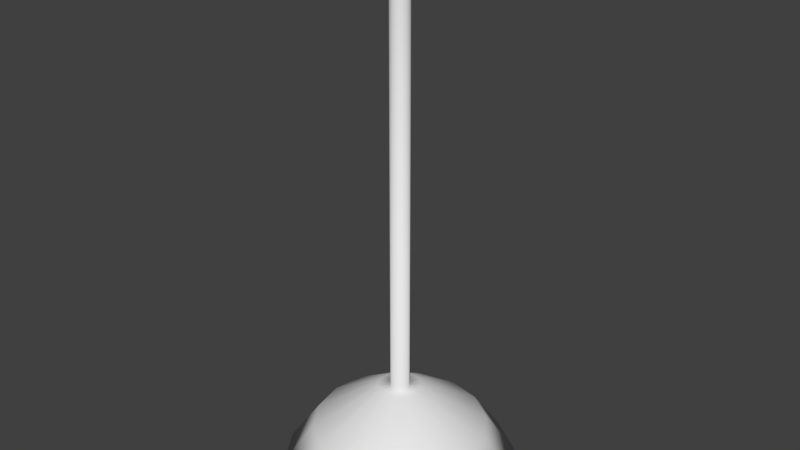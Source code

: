 # Source: lamp.blend  (saved by Blender 2.77.0; exported with 4.5.12 LTS)
import bpy
from mathutils import Matrix  # noqa: F401  (used for matrix-valued properties, if any)

bpy.ops.wm.read_factory_settings(use_empty=True)
scene = bpy.context.scene
scene.name = 'Scene'

# ---- collections
col_collection_1 = bpy.data.collections.new('Collection 1'); scene.collection.children.link(col_collection_1)

# ---- world
world_world = bpy.data.worlds.new('World'); scene.world = world_world
world_world.color = (0.05088, 0.05088, 0.05088)
world_world.use_sun_shadow = False
world_world.sun_shadow_jitter_overblur = 0.0
world_world.cycles.sampling_method = 'MANUAL'

# ---- meshes
me_cube_001 = bpy.data.meshes.new('Cube.001')
me_cube_001.from_pydata([(0.04, 0.0, 0.2349), (0.3, 0.0, 0.1749), (0.09468, -5.168e-09, 0.04538), (0.0899, -1.429e-09, 0.1536), (0.04, 0.0, 0.2749), (0.5, 0.0, -0.02505), (0.5412, 0.0, -0.02505), (0.4, 0.0, 0.1749), (0.1, 0.0, 0.3749), (0.04303, 0.0, 0.3749), (0.04303, 0.0, 2.4), (0.09539, -5.084e-09, 0.1128), (0.0716, -7.144e-10, 0.1943), (0.05798, -1.988e-09, 0.005734), (0.03696, 0.01531, 0.2349), (0.2772, 0.1148, 0.1749), (0.08748, 0.03623, 0.04538), (0.08305, 0.0344, 0.1536), (0.03696, 0.01531, 0.2749), (0.4619, 0.1913, -0.02505), (0.5, 0.2071, -0.02505), (0.3696, 0.1531, 0.1749), (0.09239, 0.03827, 0.3749), (0.03976, 0.01647, 0.3749), (0.03976, 0.01647, 2.4), (0.08813, 0.0365, 0.1128), (0.06615, 0.0274, 0.1943), (0.05356, 0.02219, 0.005734), (0.02828, 0.02828, 0.2349), (0.2121, 0.2121, 0.1749), (0.06695, 0.06695, 0.04538), (0.06357, 0.06357, 0.1536), (0.02828, 0.02828, 0.2749), (0.3536, 0.3536, -0.02505), (0.3827, 0.3827, -0.02505), (0.2828, 0.2828, 0.1749), (0.07071, 0.07071, 0.3749), (0.03043, 0.03043, 0.3749), (0.03043, 0.03043, 2.4), (0.06745, 0.06745, 0.1128), (0.05063, 0.05063, 0.1943), (0.041, 0.041, 0.005734), (0.01531, 0.03696, 0.2349), (0.1148, 0.2772, 0.1749), (0.03623, 0.08748, 0.04538), (0.0344, 0.08305, 0.1536), (0.01531, 0.03696, 0.2749), (0.1913, 0.4619, -0.02505), (0.2071, 0.5, -0.02505), (0.1531, 0.3696, 0.1749), (0.03827, 0.09239, 0.3749), (0.01647, 0.03976, 0.3749), (0.01647, 0.03976, 2.4), (0.0365, 0.08813, 0.1128), (0.0274, 0.06615, 0.1943), (0.02219, 0.05356, 0.005734), (-1.748e-09, 0.04, 0.2349), (-1.311e-08, 0.3, 0.1749), (1.029e-09, 0.09468, 0.04538), (-2.501e-09, 0.0899, 0.1536), (-1.748e-09, 0.04, 0.2749), (-2.186e-08, 0.5, -0.02505), (-2.366e-08, 0.5412, -0.02505), (-1.748e-08, 0.4, 0.1749), (-4.371e-09, 0.1, 0.3749), (-1.881e-09, 0.04303, 0.3749), (-1.881e-09, 0.04303, 2.4), (9.146e-10, 0.09539, 0.1128), (-2.415e-09, 0.0716, 0.1943), (-5.457e-10, 0.05798, 0.005734), (-0.01531, 0.03696, 0.2349), (-0.1148, 0.2772, 0.1749), (-0.03623, 0.08748, 0.04538), (-0.0344, 0.08305, 0.1536), (-0.01531, 0.03696, 0.2749), (-0.1913, 0.4619, -0.02505), (-0.2071, 0.5, -0.02505), (-0.1531, 0.3696, 0.1749), (-0.03827, 0.09239, 0.3749), (-0.01647, 0.03976, 0.3749), (-0.01647, 0.03976, 2.4), (-0.0365, 0.08813, 0.1128), (-0.0274, 0.06615, 0.1943), (-0.02219, 0.05356, 0.005734), (-0.02828, 0.02828, 0.2349), (-0.2121, 0.2121, 0.1749), (-0.06695, 0.06695, 0.04538), (-0.06357, 0.06357, 0.1536), (-0.02828, 0.02828, 0.2749), (-0.3536, 0.3536, -0.02505), (-0.3827, 0.3827, -0.02505), (-0.2828, 0.2828, 0.1749), (-0.07071, 0.07071, 0.3749), (-0.03043, 0.03043, 0.3749), (-0.03043, 0.03043, 2.4), (-0.06745, 0.06745, 0.1128), (-0.05063, 0.05063, 0.1943), (-0.041, 0.041, 0.005734), (-0.03696, 0.01531, 0.2349), (-0.2772, 0.1148, 0.1749), (-0.08748, 0.03623, 0.04538), (-0.08305, 0.0344, 0.1536), (-0.03696, 0.01531, 0.2749), (-0.4619, 0.1913, -0.02505), (-0.5, 0.2071, -0.02505), (-0.3696, 0.1531, 0.1749), (-0.09239, 0.03827, 0.3749), (-0.03976, 0.01647, 0.3749), (-0.03976, 0.01647, 2.4), (-0.08813, 0.0365, 0.1128), (-0.06615, 0.0274, 0.1943), (-0.05356, 0.02219, 0.005734), (-0.04, -3.497e-09, 0.2349), (-0.3, -2.623e-08, 0.1749), (-0.09468, -3.11e-09, 0.04538), (-0.0899, -6.43e-09, 0.1536), (-0.04, -3.497e-09, 0.2749), (-0.5, -4.371e-08, -0.02505), (-0.5412, -4.731e-08, -0.02505), (-0.4, -3.497e-08, 0.1749), (-0.1, -8.742e-09, 0.3749), (-0.04303, -3.762e-09, 0.3749), (-0.04303, -3.762e-09, 2.4), (-0.09539, -3.255e-09, 0.1128), (-0.0716, -5.545e-09, 0.1943), (-0.05798, -3.08e-09, 0.005734), (-0.03696, -0.01531, 0.2349), (0.0, 0.0, -0.005556), (-0.2772, -0.1148, 0.1749), (-0.08748, -0.03623, 0.04538), (-0.08305, -0.0344, 0.1536), (-0.03696, -0.01531, 0.2749), (-0.4619, -0.1913, -0.02505), (-0.5, -0.2071, -0.02505), (-0.3696, -0.1531, 0.1749), (-0.09239, -0.03827, 0.3749), (-0.03976, -0.01647, 0.3749), (-0.03976, -0.01647, 2.4), (-0.08813, -0.0365, 0.1128), (-0.06615, -0.0274, 0.1943), (-0.05356, -0.02219, 0.005734), (-0.02828, -0.02828, 0.2349), (-0.2121, -0.2121, 0.1749), (-0.06695, -0.06695, 0.04538), (-0.06357, -0.06357, 0.1536), (-0.02828, -0.02828, 0.2749), (-0.3536, -0.3536, -0.02505), (-0.3827, -0.3827, -0.02505), (-0.2828, -0.2828, 0.1749), (-0.07071, -0.07071, 0.3749), (-0.03043, -0.03043, 0.3749), (-0.03043, -0.03043, 2.4), (-0.06745, -0.06745, 0.1128), (-0.05063, -0.05063, 0.1943), (-0.041, -0.041, 0.005734), (-0.01531, -0.03696, 0.2349), (-0.1148, -0.2772, 0.1749), (-0.03623, -0.08748, 0.04538), (-0.0344, -0.08305, 0.1536), (-0.01531, -0.03696, 0.2749), (-0.1913, -0.4619, -0.02505), (-0.2071, -0.5, -0.02505), (-0.1531, -0.3696, 0.1749), (-0.03827, -0.09239, 0.3749), (-0.01647, -0.03976, 0.3749), (-0.01647, -0.03976, 2.4), (-0.0365, -0.08813, 0.1128), (-0.0274, -0.06615, 0.1943), (-0.02219, -0.05356, 0.005734), (4.77e-10, -0.04, 0.2349), (3.577e-09, -0.3, 0.1749), (-4.039e-09, -0.09468, 0.04538), (-3.568e-10, -0.0899, 0.1536), (4.77e-10, -0.04, 0.2749), (5.962e-09, -0.5, -0.02505), (6.454e-09, -0.5412, -0.02505), (4.77e-09, -0.4, 0.1749), (1.192e-09, -0.1, 0.3749), (5.132e-10, -0.04303, 0.3749), (5.132e-10, -0.04303, 2.4), (-3.947e-09, -0.09539, 0.1128), (1.393e-10, -0.0716, 0.1943), (-1.297e-09, -0.05798, 0.005734), (0.01531, -0.03696, 0.2349), (0.1148, -0.2772, 0.1749), (0.03623, -0.08748, 0.04538), (0.0344, -0.08305, 0.1536), (0.01531, -0.03696, 0.2749), (0.1913, -0.4619, -0.02505), (0.2071, -0.5, -0.02505), (0.1531, -0.3696, 0.1749), (0.03827, -0.09239, 0.3749), (0.01647, -0.03976, 0.3749), (0.01647, -0.03976, 2.4), (0.0365, -0.08813, 0.1128), (0.0274, -0.06615, 0.1943), (0.02219, -0.05356, 0.005734), (0.02828, -0.02828, 0.2349), (0.2121, -0.2121, 0.1749), (0.06695, -0.06695, 0.04538), (0.06357, -0.06357, 0.1536), (0.02828, -0.02828, 0.2749), (0.3536, -0.3536, -0.02505), (0.3827, -0.3827, -0.02505), (0.2828, -0.2828, 0.1749), (0.07071, -0.07071, 0.3749), (0.03043, -0.03043, 0.3749), (0.03043, -0.03043, 2.4), (0.06745, -0.06745, 0.1128), (0.05063, -0.05063, 0.1943), (0.041, -0.041, 0.005734), (0.03696, -0.01531, 0.2349), (0.2772, -0.1148, 0.1749), (0.08748, -0.03623, 0.04538), (0.08305, -0.0344, 0.1536), (0.03696, -0.01531, 0.2749), (0.4619, -0.1913, -0.02505), (0.5, -0.2071, -0.02505), (0.3696, -0.1531, 0.1749), (0.09239, -0.03827, 0.3749), (0.03976, -0.01647, 0.3749), (0.03976, -0.01647, 2.4), (0.08813, -0.0365, 0.1128), (0.06615, -0.0274, 0.1943), (0.05356, -0.02219, 0.005734)], [], [(11, 2, 16, 25), (25, 16, 30, 39), (39, 30, 44, 53), (53, 44, 58, 67), (67, 58, 72, 81), (81, 72, 86, 95), (95, 86, 100, 109), (109, 100, 114, 123), (123, 114, 129, 138), (138, 129, 143, 152), (152, 143, 157, 166), (166, 157, 171, 180), (180, 171, 185, 194), (194, 185, 199, 208), (208, 199, 213, 222), (222, 213, 2, 11), (12, 3, 17, 26), (26, 17, 31, 40), (40, 31, 45, 54), (54, 45, 59, 68), (68, 59, 73, 82), (82, 73, 87, 96), (96, 87, 101, 110), (110, 101, 115, 124), (124, 115, 130, 139), (139, 130, 144, 153), (153, 144, 158, 167), (167, 158, 172, 181), (181, 172, 186, 195), (195, 186, 200, 209), (209, 200, 214, 223), (223, 214, 3, 12), (4, 0, 14, 18), (18, 14, 28, 32), (32, 28, 42, 46), (46, 42, 56, 60), (60, 56, 70, 74), (74, 70, 84, 88), (88, 84, 98, 102), (102, 98, 112, 116), (116, 112, 126, 131), (131, 126, 141, 145), (145, 141, 155, 159), (159, 155, 169, 173), (173, 169, 183, 187), (187, 183, 197, 201), (201, 197, 211, 215), (215, 211, 0, 4), (13, 127, 27), (27, 127, 41), (41, 127, 55), (55, 127, 69), (69, 127, 83), (83, 127, 97), (97, 127, 111), (111, 127, 125), (125, 127, 140), (140, 127, 154), (154, 127, 168), (168, 127, 182), (182, 127, 196), (196, 127, 210), (210, 127, 224), (224, 127, 13), (1, 4, 18, 15), (15, 18, 32, 29), (29, 32, 46, 43), (43, 46, 60, 57), (57, 60, 74, 71), (71, 74, 88, 85), (85, 88, 102, 99), (99, 102, 116, 113), (113, 116, 131, 128), (128, 131, 145, 142), (142, 145, 159, 156), (156, 159, 173, 170), (170, 173, 187, 184), (184, 187, 201, 198), (198, 201, 215, 212), (212, 215, 4, 1), (5, 1, 15, 19), (19, 15, 29, 33), (33, 29, 43, 47), (47, 43, 57, 61), (61, 57, 71, 75), (75, 71, 85, 89), (89, 85, 99, 103), (103, 99, 113, 117), (117, 113, 128, 132), (132, 128, 142, 146), (146, 142, 156, 160), (160, 156, 170, 174), (174, 170, 184, 188), (188, 184, 198, 202), (202, 198, 212, 216), (216, 212, 1, 5), (6, 5, 19, 20), (20, 19, 33, 34), (34, 33, 47, 48), (48, 47, 61, 62), (62, 61, 75, 76), (76, 75, 89, 90), (90, 89, 103, 104), (104, 103, 117, 118), (118, 117, 132, 133), (133, 132, 146, 147), (147, 146, 160, 161), (161, 160, 174, 175), (175, 174, 188, 189), (189, 188, 202, 203), (203, 202, 216, 217), (217, 216, 5, 6), (7, 6, 20, 21), (21, 20, 34, 35), (35, 34, 48, 49), (49, 48, 62, 63), (63, 62, 76, 77), (77, 76, 90, 91), (91, 90, 104, 105), (105, 104, 118, 119), (119, 118, 133, 134), (134, 133, 147, 148), (148, 147, 161, 162), (162, 161, 175, 176), (176, 175, 189, 190), (190, 189, 203, 204), (204, 203, 217, 218), (218, 217, 6, 7), (8, 7, 21, 22), (22, 21, 35, 36), (36, 35, 49, 50), (50, 49, 63, 64), (64, 63, 77, 78), (78, 77, 91, 92), (92, 91, 105, 106), (106, 105, 119, 120), (120, 119, 134, 135), (135, 134, 148, 149), (149, 148, 162, 163), (163, 162, 176, 177), (177, 176, 190, 191), (191, 190, 204, 205), (205, 204, 218, 219), (219, 218, 7, 8), (9, 8, 22, 23), (23, 22, 36, 37), (37, 36, 50, 51), (51, 50, 64, 65), (65, 64, 78, 79), (79, 78, 92, 93), (93, 92, 106, 107), (107, 106, 120, 121), (121, 120, 135, 136), (136, 135, 149, 150), (150, 149, 163, 164), (164, 163, 177, 178), (178, 177, 191, 192), (192, 191, 205, 206), (206, 205, 219, 220), (220, 219, 8, 9), (10, 9, 23, 24), (24, 23, 37, 38), (38, 37, 51, 52), (52, 51, 65, 66), (66, 65, 79, 80), (80, 79, 93, 94), (94, 93, 107, 108), (108, 107, 121, 122), (122, 121, 136, 137), (137, 136, 150, 151), (151, 150, 164, 165), (165, 164, 178, 179), (179, 178, 192, 193), (193, 192, 206, 207), (207, 206, 220, 221), (221, 220, 9, 10), (3, 11, 25, 17), (17, 25, 39, 31), (31, 39, 53, 45), (45, 53, 67, 59), (59, 67, 81, 73), (73, 81, 95, 87), (87, 95, 109, 101), (101, 109, 123, 115), (115, 123, 138, 130), (130, 138, 152, 144), (144, 152, 166, 158), (158, 166, 180, 172), (172, 180, 194, 186), (186, 194, 208, 200), (200, 208, 222, 214), (214, 222, 11, 3), (0, 12, 26, 14), (14, 26, 40, 28), (28, 40, 54, 42), (42, 54, 68, 56), (56, 68, 82, 70), (70, 82, 96, 84), (84, 96, 110, 98), (98, 110, 124, 112), (112, 124, 139, 126), (126, 139, 153, 141), (141, 153, 167, 155), (155, 167, 181, 169), (169, 181, 195, 183), (183, 195, 209, 197), (197, 209, 223, 211), (211, 223, 12, 0), (2, 13, 27, 16), (16, 27, 41, 30), (30, 41, 55, 44), (44, 55, 69, 58), (58, 69, 83, 72), (72, 83, 97, 86), (86, 97, 111, 100), (100, 111, 125, 114), (114, 125, 140, 129), (129, 140, 154, 143), (143, 154, 168, 157), (157, 168, 182, 171), (171, 182, 196, 185), (185, 196, 210, 199), (199, 210, 224, 213), (213, 224, 13, 2)])
me_cube_001.polygons.foreach_set('use_smooth', [True] * 224)
_uv = me_cube_001.uv_layers.new(name='UVMap')
_uv.uv.foreach_set('vector', [0.05334, 0.5874, 0.06004, 0.574, 0.06649, 0.5774, 0.06158, 0.5901, 0.06158, 0.5901, 0.06649, 0.5774, 0.07277, 0.5798, 0.06939, 0.5922, 0.06939, 0.5922, 0.07277, 0.5798, 0.07898, 0.5812, 0.077, 0.5935, 0.077, 0.5935, 0.07898, 0.5812, 0.08519, 0.5817, 0.08457, 0.5941, 0.08457, 0.5941, 0.08519, 0.5817, 0.09147, 0.5814, 0.09227, 0.5941, 0.09227, 0.5941, 0.09147, 0.5814, 0.09789, 0.5802, 0.1002, 0.5934, 0.1002, 0.5934, 0.09789, 0.5802, 0.1045, 0.578, 0.1087, 0.5919, 0.1087, 0.5919, 0.1045, 0.578, 0.1114, 0.5745, 0.1178, 0.5894, 0.1178, 0.5894, 0.1114, 0.5745, 0.1185, 0.5693, 0.128, 0.5857, 0.128, 0.5857, 0.1185, 0.5693, 0.1261, 0.5618, 0.1398, 0.5803, 0.1398, 0.5803, 0.1261, 0.5618, 0.1339, 0.5506, 0.1544, 0.5726, 0.1544, 0.5726, 0.1339, 0.5506, 0.1421, 0.5329, 0.1735, 0.5612, 0.005784, 0.5654, 0.02792, 0.5379, 0.03773, 0.5528, 0.02176, 0.573, 0.02176, 0.573, 0.03773, 0.5528, 0.04597, 0.5625, 0.03414, 0.579, 0.03414, 0.579, 0.04597, 0.5625, 0.05327, 0.5692, 0.04437, 0.5837, 0.04437, 0.5837, 0.05327, 0.5692, 0.06004, 0.574, 0.05334, 0.5874, 0.04764, 0.611, 0.0502, 0.5975, 0.05912, 0.5996, 0.05689, 0.6124, 0.05689, 0.6124, 0.05912, 0.5996, 0.06759, 0.6012, 0.06578, 0.6137, 0.06578, 0.6137, 0.06759, 0.6012, 0.07584, 0.6025, 0.07451, 0.6147, 0.07451, 0.6147, 0.07584, 0.6025, 0.08406, 0.6032, 0.08326, 0.6156, 0.08326, 0.6156, 0.08406, 0.6032, 0.09243, 0.6034, 0.09216, 0.6162, 0.09216, 0.6162, 0.09243, 0.6034, 0.1011, 0.6031, 0.1014, 0.6165, 0.1014, 0.6165, 0.1011, 0.6031, 0.1103, 0.6023, 0.1112, 0.6166, 0.1112, 0.6166, 0.1103, 0.6023, 0.1204, 0.6009, 0.1217, 0.6166, 0.1217, 0.6166, 0.1204, 0.6009, 0.1317, 0.5988, 0.1333, 0.6166, 0.1333, 0.6166, 0.1317, 0.5988, 0.145, 0.5961, 0.1464, 0.6169, 0.1464, 0.6169, 0.145, 0.5961, 0.1616, 0.5926, 0.1618, 0.6181, 0.1618, 0.6181, 0.1616, 0.5926, 0.1836, 0.5887, 0.1808, 0.6218, 0.002016, 0.6095, 0.0001191, 0.5866, 0.01647, 0.5891, 0.01532, 0.6082, 0.01532, 0.6082, 0.01647, 0.5891, 0.02951, 0.5921, 0.02716, 0.6085, 0.02716, 0.6085, 0.02951, 0.5921, 0.04049, 0.5949, 0.03783, 0.6096, 0.03783, 0.6096, 0.04049, 0.5949, 0.0502, 0.5975, 0.04764, 0.611, 0.04369, 0.6588, 0.04596, 0.6361, 0.05485, 0.6373, 0.05204, 0.6599, 0.05204, 0.6599, 0.05485, 0.6373, 0.06372, 0.6385, 0.06052, 0.6612, 0.06052, 0.6612, 0.06372, 0.6385, 0.07263, 0.6397, 0.06914, 0.6628, 0.06914, 0.6628, 0.07263, 0.6397, 0.08165, 0.641, 0.07796, 0.6644, 0.07796, 0.6644, 0.08165, 0.641, 0.09084, 0.6422, 0.08699, 0.6662, 0.08699, 0.6662, 0.09084, 0.6422, 0.1003, 0.6434, 0.09623, 0.668, 0.09623, 0.668, 0.1003, 0.6434, 0.11, 0.6446, 0.1057, 0.6699, 0.1057, 0.6699, 0.11, 0.6446, 0.1201, 0.646, 0.1153, 0.6719, 0.1153, 0.6719, 0.1201, 0.646, 0.1305, 0.6476, 0.1252, 0.6741, 0.1252, 0.6741, 0.1305, 0.6476, 0.1412, 0.6496, 0.1351, 0.6764, 0.1351, 0.6764, 0.1412, 0.6496, 0.1521, 0.6524, 0.1451, 0.679, 0.1451, 0.679, 0.1521, 0.6524, 0.1626, 0.656, 0.155, 0.6818, 0.01031, 0.6573, 0.01023, 0.6354, 0.01894, 0.6346, 0.01885, 0.6573, 0.01885, 0.6573, 0.01894, 0.6346, 0.02796, 0.6347, 0.02713, 0.6574, 0.02713, 0.6574, 0.02796, 0.6347, 0.03699, 0.6352, 0.0354, 0.6579, 0.0354, 0.6579, 0.03699, 0.6352, 0.04596, 0.6361, 0.04369, 0.6588, 0.0676, 0.5643, 0.08552, 0.5499, 0.07183, 0.5676, 0.07183, 0.5676, 0.08552, 0.5499, 0.07623, 0.5698, 0.07623, 0.5698, 0.08552, 0.5499, 0.08075, 0.5712, 0.08075, 0.5712, 0.08552, 0.5499, 0.08535, 0.5716, 0.08535, 0.5716, 0.08552, 0.5499, 0.08998, 0.5713, 0.08998, 0.5713, 0.08552, 0.5499, 0.09462, 0.57, 0.09462, 0.57, 0.08552, 0.5499, 0.09919, 0.5678, 0.09919, 0.5678, 0.08552, 0.5499, 0.1036, 0.5644, 0.1036, 0.5644, 0.08552, 0.5499, 0.1076, 0.5596, 0.1076, 0.5596, 0.08552, 0.5499, 0.1109, 0.5531, 0.1109, 0.5531, 0.08552, 0.5499, 0.1128, 0.5444, 0.1128, 0.5444, 0.08552, 0.5499, 0.1116, 0.5333, 0.0584, 0.5329, 0.08552, 0.5499, 0.05812, 0.5448, 0.05812, 0.5448, 0.08552, 0.5499, 0.06033, 0.5534, 0.06033, 0.5534, 0.08552, 0.5499, 0.06368, 0.5597, 0.06368, 0.5597, 0.08552, 0.5499, 0.0676, 0.5643, 0.5406, 0.3786, 0.4665, 0.493, 0.4599, 0.4886, 0.5122, 0.3675, 0.5122, 0.3675, 0.4599, 0.4886, 0.4528, 0.4852, 0.4856, 0.3605, 0.4856, 0.3605, 0.4528, 0.4852, 0.4454, 0.4829, 0.4601, 0.3568, 0.4601, 0.3568, 0.4454, 0.4829, 0.4378, 0.4817, 0.4353, 0.3559, 0.4353, 0.3559, 0.4378, 0.4817, 0.4301, 0.4814, 0.4106, 0.3576, 0.4106, 0.3576, 0.4301, 0.4814, 0.4225, 0.4823, 0.3854, 0.3621, 0.3854, 0.3621, 0.4225, 0.4823, 0.4151, 0.4843, 0.3595, 0.37, 0.3595, 0.37, 0.4151, 0.4843, 0.4081, 0.4876, 0.3321, 0.3822, 0.3321, 0.3822, 0.4081, 0.4876, 0.4016, 0.4924, 0.3032, 0.4005, 0.3032, 0.4005, 0.4016, 0.4924, 0.3962, 0.4988, 0.2726, 0.4278, 0.2726, 0.4278, 0.3962, 0.4988, 0.3925, 0.5069, 0.2422, 0.4693, 0.2422, 0.4693, 0.3925, 0.5069, 0.3916, 0.5166, 0.2181, 0.5327, 0.6832, 0.5327, 0.4821, 0.5239, 0.4809, 0.514, 0.6441, 0.4636, 0.6441, 0.4636, 0.4809, 0.514, 0.4774, 0.5056, 0.606, 0.422, 0.606, 0.422, 0.4774, 0.5056, 0.4725, 0.4987, 0.5716, 0.3957, 0.5716, 0.3957, 0.4725, 0.4987, 0.4665, 0.493, 0.5406, 0.3786, 0.5594, 0.3113, 0.5406, 0.3786, 0.5122, 0.3675, 0.5238, 0.3066, 0.5238, 0.3066, 0.5122, 0.3675, 0.4856, 0.3605, 0.4918, 0.3038, 0.4918, 0.3038, 0.4856, 0.3605, 0.4601, 0.3568, 0.4619, 0.3024, 0.4619, 0.3024, 0.4601, 0.3568, 0.4353, 0.3559, 0.433, 0.3024, 0.433, 0.3024, 0.4353, 0.3559, 0.4106, 0.3576, 0.404, 0.3038, 0.404, 0.3038, 0.4106, 0.3576, 0.3854, 0.3621, 0.374, 0.3067, 0.374, 0.3067, 0.3854, 0.3621, 0.3595, 0.37, 0.3419, 0.3116, 0.3419, 0.3116, 0.3595, 0.37, 0.3321, 0.3822, 0.3062, 0.3192, 0.3062, 0.3192, 0.3321, 0.3822, 0.3032, 0.4005, 0.2645, 0.3309, 0.2645, 0.3309, 0.3032, 0.4005, 0.2726, 0.4278, 0.2131, 0.3497, 0.2131, 0.3497, 0.2726, 0.4278, 0.2422, 0.4693, 0.1458, 0.382, 0.1458, 0.382, 0.2422, 0.4693, 0.2181, 0.5327, 0.05163, 0.4476, 0.8392, 0.3857, 0.6832, 0.5327, 0.6441, 0.4636, 0.7266, 0.3486, 0.7266, 0.3486, 0.6441, 0.4636, 0.606, 0.422, 0.6538, 0.3298, 0.6538, 0.3298, 0.606, 0.422, 0.5716, 0.3957, 0.6013, 0.3185, 0.6013, 0.3185, 0.5716, 0.3957, 0.5406, 0.3786, 0.5594, 0.3113, 0.5605, 0.3033, 0.5594, 0.3113, 0.5238, 0.3066, 0.5245, 0.2996, 0.5245, 0.2996, 0.5238, 0.3066, 0.4918, 0.3038, 0.4922, 0.2973, 0.4922, 0.2973, 0.4918, 0.3038, 0.4619, 0.3024, 0.462, 0.2963, 0.462, 0.2963, 0.4619, 0.3024, 0.433, 0.3024, 0.4328, 0.2964, 0.4328, 0.2964, 0.433, 0.3024, 0.404, 0.3038, 0.4036, 0.2977, 0.4036, 0.2977, 0.404, 0.3038, 0.374, 0.3067, 0.3732, 0.3003, 0.3732, 0.3003, 0.374, 0.3067, 0.3419, 0.3116, 0.3407, 0.3046, 0.3407, 0.3046, 0.3419, 0.3116, 0.3062, 0.3192, 0.3043, 0.3112, 0.3043, 0.3112, 0.3062, 0.3192, 0.2645, 0.3309, 0.2617, 0.3214, 0.2617, 0.3214, 0.2645, 0.3309, 0.2131, 0.3497, 0.2085, 0.3378, 0.2085, 0.3378, 0.2131, 0.3497, 0.1458, 0.382, 0.1376, 0.3667, 0.1376, 0.3667, 0.1458, 0.382, 0.05163, 0.4476, 0.03304, 0.4291, 0.8528, 0.3591, 0.8392, 0.3857, 0.7266, 0.3486, 0.731, 0.3304, 0.731, 0.3304, 0.7266, 0.3486, 0.6538, 0.3298, 0.6563, 0.3172, 0.6563, 0.3172, 0.6538, 0.3298, 0.6013, 0.3185, 0.6029, 0.3089, 0.6029, 0.3089, 0.6013, 0.3185, 0.5594, 0.3113, 0.5605, 0.3033, 0.5623, 0.2515, 0.5605, 0.3033, 0.5245, 0.2996, 0.5261, 0.2537, 0.5261, 0.2537, 0.5245, 0.2996, 0.4922, 0.2973, 0.4933, 0.2549, 0.4933, 0.2549, 0.4922, 0.2973, 0.462, 0.2963, 0.4626, 0.2556, 0.4626, 0.2556, 0.462, 0.2963, 0.4328, 0.2964, 0.4327, 0.2561, 0.4327, 0.2561, 0.4328, 0.2964, 0.4036, 0.2977, 0.4026, 0.2565, 0.4026, 0.2565, 0.4036, 0.2977, 0.3732, 0.3003, 0.3714, 0.2567, 0.3714, 0.2567, 0.3732, 0.3003, 0.3407, 0.3046, 0.3378, 0.2568, 0.3378, 0.2568, 0.3407, 0.3046, 0.3043, 0.3112, 0.3, 0.2565, 0.3, 0.2565, 0.3043, 0.3112, 0.2617, 0.3214, 0.2554, 0.2552, 0.2554, 0.2552, 0.2617, 0.3214, 0.2085, 0.3378, 0.1991, 0.2517, 0.1991, 0.2517, 0.2085, 0.3378, 0.1376, 0.3667, 0.1219, 0.2426, 0.1219, 0.2426, 0.1376, 0.3667, 0.03304, 0.4291, 0.0001191, 0.2171, 0.8115, 0.1834, 0.8528, 0.3591, 0.731, 0.3304, 0.7231, 0.2221, 0.7231, 0.2221, 0.731, 0.3304, 0.6563, 0.3172, 0.6559, 0.2392, 0.6559, 0.2392, 0.6563, 0.3172, 0.6029, 0.3089, 0.6044, 0.2473, 0.6044, 0.2473, 0.6029, 0.3089, 0.5605, 0.3033, 0.5623, 0.2515, 0.5214, 0.07235, 0.5623, 0.2515, 0.5261, 0.2537, 0.4985, 0.0738, 0.4985, 0.0738, 0.5261, 0.2537, 0.4933, 0.2549, 0.4755, 0.07363, 0.4755, 0.07363, 0.4933, 0.2549, 0.4626, 0.2556, 0.4523, 0.07227, 0.4523, 0.07227, 0.4626, 0.2556, 0.4327, 0.2561, 0.4288, 0.06996, 0.4288, 0.06996, 0.4327, 0.2561, 0.4026, 0.2565, 0.4051, 0.06682, 0.4051, 0.06682, 0.4026, 0.2565, 0.3714, 0.2567, 0.3811, 0.06285, 0.3811, 0.06285, 0.3714, 0.2567, 0.3378, 0.2568, 0.3568, 0.05793, 0.3568, 0.05793, 0.3378, 0.2568, 0.3, 0.2565, 0.3322, 0.0518, 0.3322, 0.0518, 0.3, 0.2565, 0.2554, 0.2552, 0.3075, 0.04399, 0.3075, 0.04399, 0.2554, 0.2552, 0.1991, 0.2517, 0.2828, 0.03374, 0.2828, 0.03374, 0.1991, 0.2517, 0.1219, 0.2426, 0.2585, 0.01981, 0.2585, 0.01981, 0.1219, 0.2426, 0.0001191, 0.2171, 0.2355, 0.0001191, 0.6089, 0.03064, 0.8115, 0.1834, 0.7231, 0.2221, 0.589, 0.04959, 0.589, 0.04959, 0.7231, 0.2221, 0.6559, 0.2392, 0.5669, 0.06158, 0.5669, 0.06158, 0.6559, 0.2392, 0.6044, 0.2473, 0.5443, 0.06862, 0.5443, 0.06862, 0.6044, 0.2473, 0.5623, 0.2515, 0.5214, 0.07235, 0.2367, 0.5667, 0.2577, 0.5625, 0.2577, 0.5772, 0.2367, 0.573, 0.2367, 0.573, 0.2577, 0.5772, 0.2521, 0.5908, 0.2343, 0.5789, 0.2343, 0.5789, 0.2521, 0.5908, 0.2417, 0.6012, 0.2298, 0.5833, 0.2298, 0.5833, 0.2417, 0.6012, 0.2281, 0.6068, 0.224, 0.5858, 0.224, 0.5858, 0.2281, 0.6068, 0.2135, 0.6068, 0.2176, 0.5858, 0.2176, 0.5858, 0.2135, 0.6068, 0.1999, 0.6012, 0.2118, 0.5833, 0.2118, 0.5833, 0.1999, 0.6012, 0.1895, 0.5908, 0.2073, 0.5789, 0.2073, 0.5789, 0.1895, 0.5908, 0.1839, 0.5772, 0.2049, 0.573, 0.2049, 0.573, 0.1839, 0.5772, 0.1839, 0.5625, 0.2049, 0.5667, 0.2049, 0.5667, 0.1839, 0.5625, 0.1895, 0.5489, 0.2073, 0.5609, 0.2073, 0.5609, 0.1895, 0.5489, 0.1999, 0.5385, 0.2118, 0.5564, 0.2118, 0.5564, 0.1999, 0.5385, 0.2135, 0.5329, 0.2176, 0.554, 0.2176, 0.554, 0.2135, 0.5329, 0.2281, 0.5329, 0.224, 0.554, 0.224, 0.554, 0.2281, 0.5329, 0.2417, 0.5385, 0.2298, 0.5564, 0.2298, 0.5564, 0.2417, 0.5385, 0.2521, 0.5489, 0.2343, 0.5609, 0.2343, 0.5609, 0.2521, 0.5489, 0.2577, 0.5625, 0.2367, 0.5667, 0.8898, 0.5266, 0.8898, 0.0008631, 0.8989, 0.0008012, 0.8989, 0.5266, 0.8989, 0.5266, 0.8989, 0.0008012, 0.9081, 0.0007391, 0.9081, 0.5265, 0.9081, 0.5265, 0.9081, 0.0007391, 0.9173, 0.0006771, 0.9173, 0.5264, 0.9173, 0.5264, 0.9173, 0.0006771, 0.9265, 0.0006152, 0.9265, 0.5264, 0.9265, 0.5264, 0.9265, 0.0006152, 0.9356, 0.0005531, 0.9356, 0.5263, 0.9356, 0.5263, 0.9356, 0.0005531, 0.9448, 0.0004911, 0.9448, 0.5263, 0.9448, 0.5263, 0.9448, 0.0004911, 0.954, 0.0004291, 0.954, 0.5262, 0.954, 0.5262, 0.954, 0.0004291, 0.9632, 0.0003671, 0.9632, 0.5261, 0.9632, 0.5261, 0.9632, 0.0003671, 0.9724, 0.0003051, 0.9724, 0.5261, 0.9724, 0.5261, 0.9724, 0.0003051, 0.9815, 0.0002431, 0.9815, 0.526, 0.9815, 0.526, 0.9815, 0.0002431, 0.9907, 0.0001811, 0.9907, 0.526, 0.9907, 0.526, 0.9907, 0.0001811, 0.9999, 0.0001191, 0.9999, 0.5259, 0.8531, 0.5269, 0.8531, 0.001111, 0.8622, 0.001049, 0.8622, 0.5268, 0.8622, 0.5268, 0.8622, 0.001049, 0.8714, 0.0009872, 0.8714, 0.5268, 0.8714, 0.5268, 0.8714, 0.0009872, 0.8806, 0.0009252, 0.8806, 0.5267, 0.8806, 0.5267, 0.8806, 0.0009252, 0.8898, 0.0008631, 0.8898, 0.5266, 0.0502, 0.5975, 0.05334, 0.5874, 0.06158, 0.5901, 0.05912, 0.5996, 0.05912, 0.5996, 0.06158, 0.5901, 0.06939, 0.5922, 0.06759, 0.6012, 0.06759, 0.6012, 0.06939, 0.5922, 0.077, 0.5935, 0.07584, 0.6025, 0.07584, 0.6025, 0.077, 0.5935, 0.08457, 0.5941, 0.08406, 0.6032, 0.08406, 0.6032, 0.08457, 0.5941, 0.09227, 0.5941, 0.09243, 0.6034, 0.09243, 0.6034, 0.09227, 0.5941, 0.1002, 0.5934, 0.1011, 0.6031, 0.1011, 0.6031, 0.1002, 0.5934, 0.1087, 0.5919, 0.1103, 0.6023, 0.1103, 0.6023, 0.1087, 0.5919, 0.1178, 0.5894, 0.1204, 0.6009, 0.1204, 0.6009, 0.1178, 0.5894, 0.128, 0.5857, 0.1317, 0.5988, 0.1317, 0.5988, 0.128, 0.5857, 0.1398, 0.5803, 0.145, 0.5961, 0.145, 0.5961, 0.1398, 0.5803, 0.1544, 0.5726, 0.1616, 0.5926, 0.1616, 0.5926, 0.1544, 0.5726, 0.1735, 0.5612, 0.1836, 0.5887, 0.0001191, 0.5866, 0.005784, 0.5654, 0.02176, 0.573, 0.01647, 0.5891, 0.01647, 0.5891, 0.02176, 0.573, 0.03414, 0.579, 0.02951, 0.5921, 0.02951, 0.5921, 0.03414, 0.579, 0.04437, 0.5837, 0.04049, 0.5949, 0.04049, 0.5949, 0.04437, 0.5837, 0.05334, 0.5874, 0.0502, 0.5975, 0.04596, 0.6361, 0.04764, 0.611, 0.05689, 0.6124, 0.05485, 0.6373, 0.05485, 0.6373, 0.05689, 0.6124, 0.06578, 0.6137, 0.06372, 0.6385, 0.06372, 0.6385, 0.06578, 0.6137, 0.07451, 0.6147, 0.07263, 0.6397, 0.07263, 0.6397, 0.07451, 0.6147, 0.08326, 0.6156, 0.08165, 0.641, 0.08165, 0.641, 0.08326, 0.6156, 0.09216, 0.6162, 0.09084, 0.6422, 0.09084, 0.6422, 0.09216, 0.6162, 0.1014, 0.6165, 0.1003, 0.6434, 0.1003, 0.6434, 0.1014, 0.6165, 0.1112, 0.6166, 0.11, 0.6446, 0.11, 0.6446, 0.1112, 0.6166, 0.1217, 0.6166, 0.1201, 0.646, 0.1201, 0.646, 0.1217, 0.6166, 0.1333, 0.6166, 0.1305, 0.6476, 0.1305, 0.6476, 0.1333, 0.6166, 0.1464, 0.6169, 0.1412, 0.6496, 0.1412, 0.6496, 0.1464, 0.6169, 0.1618, 0.6181, 0.1521, 0.6524, 0.1521, 0.6524, 0.1618, 0.6181, 0.1808, 0.6218, 0.1626, 0.656, 0.01023, 0.6354, 0.002016, 0.6095, 0.01532, 0.6082, 0.01894, 0.6346, 0.01894, 0.6346, 0.01532, 0.6082, 0.02716, 0.6085, 0.02796, 0.6347, 0.02796, 0.6347, 0.02716, 0.6085, 0.03783, 0.6096, 0.03699, 0.6352, 0.03699, 0.6352, 0.03783, 0.6096, 0.04764, 0.611, 0.04596, 0.6361, 0.06004, 0.574, 0.0676, 0.5643, 0.07183, 0.5676, 0.06649, 0.5774, 0.06649, 0.5774, 0.07183, 0.5676, 0.07623, 0.5698, 0.07277, 0.5798, 0.07277, 0.5798, 0.07623, 0.5698, 0.08075, 0.5712, 0.07898, 0.5812, 0.07898, 0.5812, 0.08075, 0.5712, 0.08535, 0.5716, 0.08519, 0.5817, 0.08519, 0.5817, 0.08535, 0.5716, 0.08998, 0.5713, 0.09147, 0.5814, 0.09147, 0.5814, 0.08998, 0.5713, 0.09462, 0.57, 0.09789, 0.5802, 0.09789, 0.5802, 0.09462, 0.57, 0.09919, 0.5678, 0.1045, 0.578, 0.1045, 0.578, 0.09919, 0.5678, 0.1036, 0.5644, 0.1114, 0.5745, 0.1114, 0.5745, 0.1036, 0.5644, 0.1076, 0.5596, 0.1185, 0.5693, 0.1185, 0.5693, 0.1076, 0.5596, 0.1109, 0.5531, 0.1261, 0.5618, 0.1261, 0.5618, 0.1109, 0.5531, 0.1128, 0.5444, 0.1339, 0.5506, 0.1339, 0.5506, 0.1128, 0.5444, 0.1116, 0.5333, 0.1421, 0.5329, 0.02792, 0.5379, 0.0584, 0.5329, 0.05812, 0.5448, 0.03773, 0.5528, 0.03773, 0.5528, 0.05812, 0.5448, 0.06033, 0.5534, 0.04597, 0.5625, 0.04597, 0.5625, 0.06033, 0.5534, 0.06368, 0.5597, 0.05327, 0.5692, 0.05327, 0.5692, 0.06368, 0.5597, 0.0676, 0.5643, 0.06004, 0.574])
me_cube_001.use_remesh_preserve_volume = False
me_cube_001.use_remesh_preserve_attributes = False
me_cube_001.use_mirror_vertex_groups = False
me_cube_001.update()

# ---- objects
ob_cube = bpy.data.objects.new('Cube', me_cube_001)

# ---- transforms, parenting, visibility, modifiers, constraints
ob_cube.location = (0.0, 0.0, 0.02708)
ob_cube.lineart.crease_threshold = 0.0

# ---- collection membership
col_collection_1.objects.link(ob_cube)

# ---- scene / render settings (as saved in the file)
scene.frame_start = 1; scene.frame_end = 250; scene.frame_set(1)
scene.render.engine = 'BLENDER_EEVEE_NEXT'
scene.render.resolution_percentage = 50
scene.render.dither_intensity = 0.0
scene.cycles.use_denoising = False
scene.cycles.samples = 128
scene.cycles.sampling_pattern = 'TABULATED_SOBOL'
scene.cycles.light_sampling_threshold = 0.0
scene.cycles.use_adaptive_sampling = False
scene.cycles.use_light_tree = False
scene.cycles.blur_glossy = 0.0
scene.cycles.sample_clamp_indirect = 0.0
scene.view_settings.view_transform = 'Standard'
bpy.context.view_layer.update()

# ---- added for rendering (the .blend has no active camera and no usable light): camera, sun
cam_auto = bpy.data.cameras.new('AutoCamera')
cam_auto.lens = 50.0
cam_auto.sensor_width = 36.0
cam_auto.clip_end = 1000.0
ob_auto_camera = bpy.data.objects.new('AutoCamera', cam_auto)
scene.collection.objects.link(ob_auto_camera)
ob_auto_camera.location = (2.65337, -3.18405, 3.33729)
ob_auto_camera.rotation_euler = (1.09748, -7.21219e-08, 0.694738)
scene.camera = ob_auto_camera
light_auto_sun = bpy.data.lights.new('AutoSun', 'SUN')
light_auto_sun.energy = 3.0
light_auto_sun.angle = 0.0523599
ob_auto_sun = bpy.data.objects.new('AutoSun', light_auto_sun)
scene.collection.objects.link(ob_auto_sun)
ob_auto_sun.rotation_euler = (0.872665, 0.174533, 0.523599)
bpy.context.view_layer.update()
